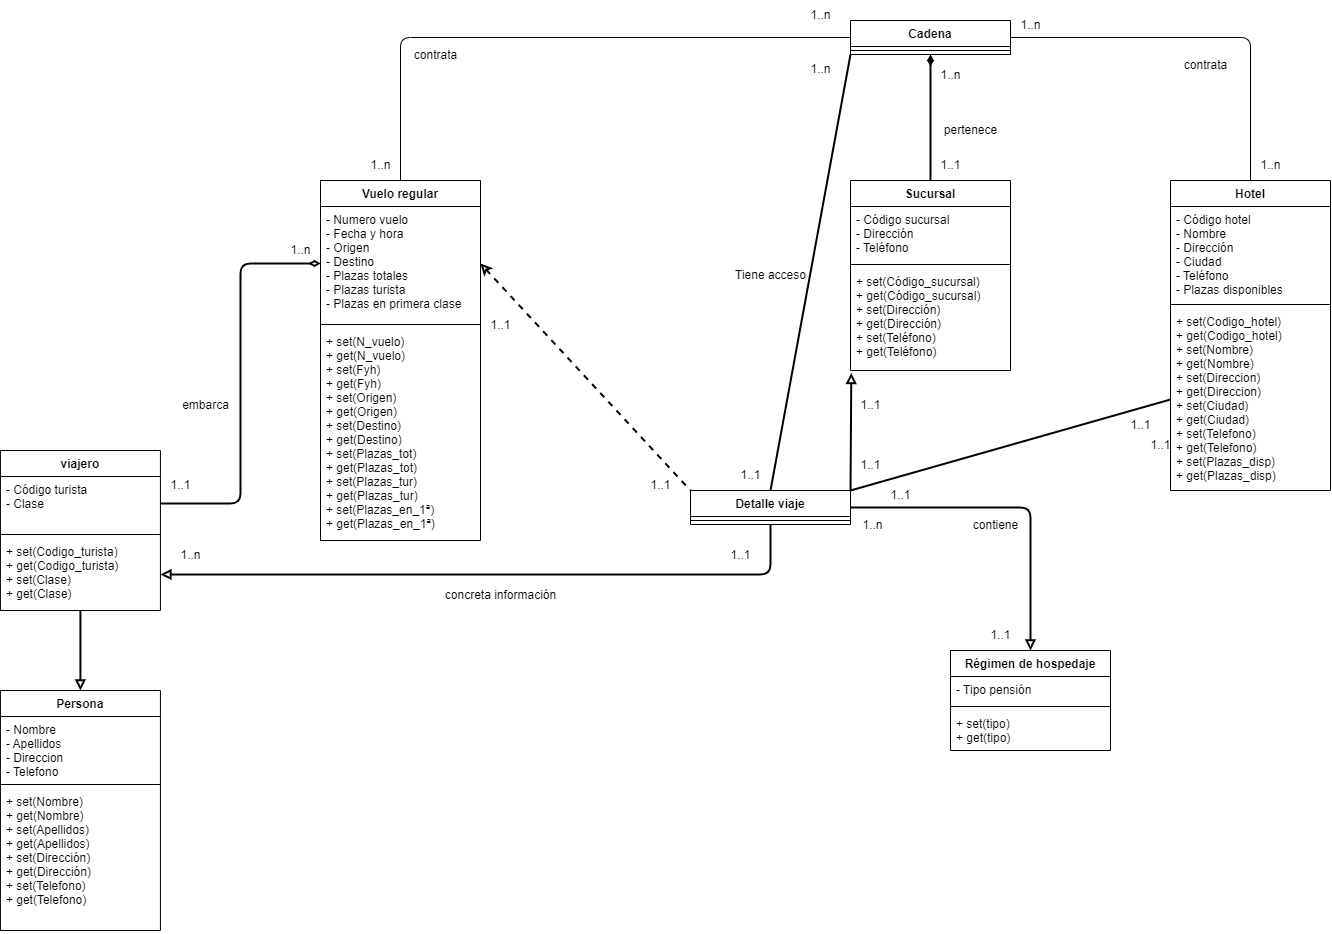

The diagram above was exported from draw.io. Its source (the exported page's mxGraphModel, read from the mxfile embedded in the PNG):
<mxGraphModel dx="2817" dy="1149" grid="1" gridSize="10" guides="1" tooltips="1" connect="1" arrows="1" fold="1" page="1" pageScale="1" pageWidth="827" pageHeight="1169" math="0" shadow="0">
  <root>
    <mxCell id="0" />
    <mxCell id="1" parent="0" />
    <mxCell id="JdSMhsF9FctJAinWYd9K-1" value="Persona" style="swimlane;fontStyle=1;align=center;verticalAlign=top;childLayout=stackLayout;horizontal=1;startSize=26;horizontalStack=0;resizeParent=1;resizeParentMax=0;resizeLast=0;collapsible=1;marginBottom=0;" parent="1" vertex="1">
      <mxGeometry x="-530.0799999999999" y="750" width="160" height="240" as="geometry" />
    </mxCell>
    <mxCell id="JdSMhsF9FctJAinWYd9K-2" value="- Nombre&#10;- Apellidos&#10;- Direccion&#10;- Telefono&#10;" style="text;strokeColor=none;fillColor=none;align=left;verticalAlign=top;spacingLeft=4;spacingRight=4;overflow=hidden;rotatable=0;points=[[0,0.5],[1,0.5]];portConstraint=eastwest;" parent="JdSMhsF9FctJAinWYd9K-1" vertex="1">
      <mxGeometry y="26" width="160" height="64" as="geometry" />
    </mxCell>
    <mxCell id="JdSMhsF9FctJAinWYd9K-3" value="" style="line;strokeWidth=1;fillColor=none;align=left;verticalAlign=middle;spacingTop=-1;spacingLeft=3;spacingRight=3;rotatable=0;labelPosition=right;points=[];portConstraint=eastwest;strokeColor=inherit;" parent="JdSMhsF9FctJAinWYd9K-1" vertex="1">
      <mxGeometry y="90" width="160" height="8" as="geometry" />
    </mxCell>
    <mxCell id="JdSMhsF9FctJAinWYd9K-4" value="+ set(Nombre)&#10;+ get(Nombre)&#10;+ set(Apellidos)&#10;+ get(Apellidos)&#10;+ set(Dirección)&#10;+ get(Dirección)&#10;+ set(Telefono)&#10;+ get(Telefono)" style="text;strokeColor=none;fillColor=none;align=left;verticalAlign=top;spacingLeft=4;spacingRight=4;overflow=hidden;rotatable=0;points=[[0,0.5],[1,0.5]];portConstraint=eastwest;" parent="JdSMhsF9FctJAinWYd9K-1" vertex="1">
      <mxGeometry y="98" width="160" height="142" as="geometry" />
    </mxCell>
    <mxCell id="JdSMhsF9FctJAinWYd9K-29" style="edgeStyle=orthogonalEdgeStyle;rounded=1;sketch=0;orthogonalLoop=1;jettySize=auto;html=1;exitX=1;exitY=0.5;exitDx=0;exitDy=0;entryX=0.5;entryY=0;entryDx=0;entryDy=0;shadow=0;strokeWidth=1;endArrow=none;endFill=0;" parent="1" source="JdSMhsF9FctJAinWYd9K-5" target="JdSMhsF9FctJAinWYd9K-13" edge="1">
      <mxGeometry relative="1" as="geometry" />
    </mxCell>
    <mxCell id="JdSMhsF9FctJAinWYd9K-30" style="edgeStyle=orthogonalEdgeStyle;rounded=1;sketch=0;orthogonalLoop=1;jettySize=auto;html=1;exitX=0;exitY=0.5;exitDx=0;exitDy=0;entryX=0.5;entryY=0;entryDx=0;entryDy=0;shadow=0;strokeWidth=1;endArrow=none;endFill=0;" parent="1" source="JdSMhsF9FctJAinWYd9K-5" target="JdSMhsF9FctJAinWYd9K-17" edge="1">
      <mxGeometry relative="1" as="geometry" />
    </mxCell>
    <mxCell id="JdSMhsF9FctJAinWYd9K-5" value="Cadena" style="swimlane;fontStyle=1;align=center;verticalAlign=top;childLayout=stackLayout;horizontal=1;startSize=26;horizontalStack=0;resizeParent=1;resizeParentMax=0;resizeLast=0;collapsible=1;marginBottom=0;" parent="1" vertex="1">
      <mxGeometry x="320" y="80" width="160" height="34" as="geometry" />
    </mxCell>
    <mxCell id="JdSMhsF9FctJAinWYd9K-7" value="" style="line;strokeWidth=1;fillColor=none;align=left;verticalAlign=middle;spacingTop=-1;spacingLeft=3;spacingRight=3;rotatable=0;labelPosition=right;points=[];portConstraint=eastwest;strokeColor=inherit;" parent="JdSMhsF9FctJAinWYd9K-5" vertex="1">
      <mxGeometry y="26" width="160" height="8" as="geometry" />
    </mxCell>
    <mxCell id="JdSMhsF9FctJAinWYd9K-28" style="edgeStyle=orthogonalEdgeStyle;rounded=1;sketch=0;orthogonalLoop=1;jettySize=auto;html=1;exitX=0.5;exitY=0;exitDx=0;exitDy=0;entryX=0.5;entryY=1;entryDx=0;entryDy=0;shadow=0;strokeWidth=2;endArrow=diamondThin;endFill=1;" parent="1" source="JdSMhsF9FctJAinWYd9K-9" target="JdSMhsF9FctJAinWYd9K-5" edge="1">
      <mxGeometry relative="1" as="geometry" />
    </mxCell>
    <mxCell id="JdSMhsF9FctJAinWYd9K-9" value="Sucursal" style="swimlane;fontStyle=1;align=center;verticalAlign=top;childLayout=stackLayout;horizontal=1;startSize=26;horizontalStack=0;resizeParent=1;resizeParentMax=0;resizeLast=0;collapsible=1;marginBottom=0;" parent="1" vertex="1">
      <mxGeometry x="320" y="240" width="160" height="190" as="geometry" />
    </mxCell>
    <mxCell id="JdSMhsF9FctJAinWYd9K-10" value="- Código sucursal&#10;- Dirección&#10;- Teléfono&#10;" style="text;strokeColor=none;fillColor=none;align=left;verticalAlign=top;spacingLeft=4;spacingRight=4;overflow=hidden;rotatable=0;points=[[0,0.5],[1,0.5]];portConstraint=eastwest;" parent="JdSMhsF9FctJAinWYd9K-9" vertex="1">
      <mxGeometry y="26" width="160" height="54" as="geometry" />
    </mxCell>
    <mxCell id="JdSMhsF9FctJAinWYd9K-11" value="" style="line;strokeWidth=1;fillColor=none;align=left;verticalAlign=middle;spacingTop=-1;spacingLeft=3;spacingRight=3;rotatable=0;labelPosition=right;points=[];portConstraint=eastwest;strokeColor=inherit;" parent="JdSMhsF9FctJAinWYd9K-9" vertex="1">
      <mxGeometry y="80" width="160" height="8" as="geometry" />
    </mxCell>
    <mxCell id="JdSMhsF9FctJAinWYd9K-12" value="+ set(Código_sucursal)&#10;+ get(Código_sucursal)&#10;+ set(Dirección)&#10;+ get(Dirección)&#10;+ set(Teléfono)&#10;+ get(Teléfono)&#10;&#10;&#10;&#10;&#10;&#10;&#10;&#10;" style="text;strokeColor=none;fillColor=none;align=left;verticalAlign=top;spacingLeft=4;spacingRight=4;overflow=hidden;rotatable=0;points=[[0,0.5],[1,0.5]];portConstraint=eastwest;" parent="JdSMhsF9FctJAinWYd9K-9" vertex="1">
      <mxGeometry y="88" width="160" height="102" as="geometry" />
    </mxCell>
    <mxCell id="JdSMhsF9FctJAinWYd9K-13" value="Hotel" style="swimlane;fontStyle=1;align=center;verticalAlign=top;childLayout=stackLayout;horizontal=1;startSize=26;horizontalStack=0;resizeParent=1;resizeParentMax=0;resizeLast=0;collapsible=1;marginBottom=0;" parent="1" vertex="1">
      <mxGeometry x="640" y="240" width="160" height="310" as="geometry" />
    </mxCell>
    <mxCell id="JdSMhsF9FctJAinWYd9K-14" value="- Código hotel&#10;- Nombre&#10;- Dirección&#10;- Ciudad&#10;- Teléfono&#10;- Plazas disponibles&#10;" style="text;strokeColor=none;fillColor=none;align=left;verticalAlign=top;spacingLeft=4;spacingRight=4;overflow=hidden;rotatable=0;points=[[0,0.5],[1,0.5]];portConstraint=eastwest;" parent="JdSMhsF9FctJAinWYd9K-13" vertex="1">
      <mxGeometry y="26" width="160" height="94" as="geometry" />
    </mxCell>
    <mxCell id="JdSMhsF9FctJAinWYd9K-15" value="" style="line;strokeWidth=1;fillColor=none;align=left;verticalAlign=middle;spacingTop=-1;spacingLeft=3;spacingRight=3;rotatable=0;labelPosition=right;points=[];portConstraint=eastwest;strokeColor=inherit;" parent="JdSMhsF9FctJAinWYd9K-13" vertex="1">
      <mxGeometry y="120" width="160" height="8" as="geometry" />
    </mxCell>
    <mxCell id="JdSMhsF9FctJAinWYd9K-16" value="+ set(Codigo_hotel)&#10;+ get(Codigo_hotel)&#10;+ set(Nombre)&#10;+ get(Nombre)&#10;+ set(Direccion)&#10;+ get(Direccion)&#10;+ set(Ciudad)&#10;+ get(Ciudad)&#10;+ set(Telefono)&#10;+ get(Telefono)&#10;+ set(Plazas_disp)&#10;+ get(Plazas_disp)" style="text;strokeColor=none;fillColor=none;align=left;verticalAlign=top;spacingLeft=4;spacingRight=4;overflow=hidden;rotatable=0;points=[[0,0.5],[1,0.5]];portConstraint=eastwest;" parent="JdSMhsF9FctJAinWYd9K-13" vertex="1">
      <mxGeometry y="128" width="160" height="182" as="geometry" />
    </mxCell>
    <mxCell id="JdSMhsF9FctJAinWYd9K-17" value="Vuelo regular" style="swimlane;fontStyle=1;align=center;verticalAlign=top;childLayout=stackLayout;horizontal=1;startSize=26;horizontalStack=0;resizeParent=1;resizeParentMax=0;resizeLast=0;collapsible=1;marginBottom=0;" parent="1" vertex="1">
      <mxGeometry x="-210" y="240" width="160" height="360" as="geometry" />
    </mxCell>
    <mxCell id="JdSMhsF9FctJAinWYd9K-18" value="- Numero vuelo&#10;- Fecha y hora&#10;- Origen&#10;- Destino&#10;- Plazas totales&#10;- Plazas turista&#10;- Plazas en primera clase&#10; " style="text;strokeColor=none;fillColor=none;align=left;verticalAlign=top;spacingLeft=4;spacingRight=4;overflow=hidden;rotatable=0;points=[[0,0.5],[1,0.5]];portConstraint=eastwest;" parent="JdSMhsF9FctJAinWYd9K-17" vertex="1">
      <mxGeometry y="26" width="160" height="114" as="geometry" />
    </mxCell>
    <mxCell id="JdSMhsF9FctJAinWYd9K-19" value="" style="line;strokeWidth=1;fillColor=none;align=left;verticalAlign=middle;spacingTop=-1;spacingLeft=3;spacingRight=3;rotatable=0;labelPosition=right;points=[];portConstraint=eastwest;strokeColor=inherit;" parent="JdSMhsF9FctJAinWYd9K-17" vertex="1">
      <mxGeometry y="140" width="160" height="8" as="geometry" />
    </mxCell>
    <mxCell id="JdSMhsF9FctJAinWYd9K-20" value="+ set(N_vuelo)&#10;+ get(N_vuelo)&#10;+ set(Fyh)&#10;+ get(Fyh)&#10;+ set(Origen)&#10;+ get(Origen)&#10;+ set(Destino)&#10;+ get(Destino)&#10;+ set(Plazas_tot)&#10;+ get(Plazas_tot)&#10;+ set(Plazas_tur)&#10;+ get(Plazas_tur)&#10;+ set(Plazas_en_1ª)&#10;+ get(Plazas_en_1ª)&#10;" style="text;strokeColor=none;fillColor=none;align=left;verticalAlign=top;spacingLeft=4;spacingRight=4;overflow=hidden;rotatable=0;points=[[0,0.5],[1,0.5]];portConstraint=eastwest;" parent="JdSMhsF9FctJAinWYd9K-17" vertex="1">
      <mxGeometry y="148" width="160" height="212" as="geometry" />
    </mxCell>
    <mxCell id="JdSMhsF9FctJAinWYd9K-25" style="edgeStyle=orthogonalEdgeStyle;rounded=1;orthogonalLoop=1;jettySize=auto;html=1;exitX=0.5;exitY=1;exitDx=0;exitDy=0;entryX=0.5;entryY=0;entryDx=0;entryDy=0;endArrow=block;endFill=0;shadow=0;strokeWidth=2;" parent="1" source="JdSMhsF9FctJAinWYd9K-21" target="JdSMhsF9FctJAinWYd9K-1" edge="1">
      <mxGeometry relative="1" as="geometry" />
    </mxCell>
    <mxCell id="JdSMhsF9FctJAinWYd9K-21" value="viajero" style="swimlane;fontStyle=1;align=center;verticalAlign=top;childLayout=stackLayout;horizontal=1;startSize=26;horizontalStack=0;resizeParent=1;resizeParentMax=0;resizeLast=0;collapsible=1;marginBottom=0;" parent="1" vertex="1">
      <mxGeometry x="-530.0799999999999" y="510" width="160" height="160" as="geometry" />
    </mxCell>
    <mxCell id="JdSMhsF9FctJAinWYd9K-22" value="- Código turista&#10;- Clase" style="text;strokeColor=none;fillColor=none;align=left;verticalAlign=top;spacingLeft=4;spacingRight=4;overflow=hidden;rotatable=0;points=[[0,0.5],[1,0.5]];portConstraint=eastwest;" parent="JdSMhsF9FctJAinWYd9K-21" vertex="1">
      <mxGeometry y="26" width="160" height="54" as="geometry" />
    </mxCell>
    <mxCell id="JdSMhsF9FctJAinWYd9K-23" value="" style="line;strokeWidth=1;fillColor=none;align=left;verticalAlign=middle;spacingTop=-1;spacingLeft=3;spacingRight=3;rotatable=0;labelPosition=right;points=[];portConstraint=eastwest;strokeColor=inherit;" parent="JdSMhsF9FctJAinWYd9K-21" vertex="1">
      <mxGeometry y="80" width="160" height="8" as="geometry" />
    </mxCell>
    <mxCell id="JdSMhsF9FctJAinWYd9K-24" value="+ set(Codigo_turista)&#10;+ get(Codigo_turista)&#10;+ set(Clase)&#10;+ get(Clase)" style="text;strokeColor=none;fillColor=none;align=left;verticalAlign=top;spacingLeft=4;spacingRight=4;overflow=hidden;rotatable=0;points=[[0,0.5],[1,0.5]];portConstraint=eastwest;" parent="JdSMhsF9FctJAinWYd9K-21" vertex="1">
      <mxGeometry y="88" width="160" height="72" as="geometry" />
    </mxCell>
    <mxCell id="JdSMhsF9FctJAinWYd9K-32" value="1..n" style="text;html=1;align=center;verticalAlign=middle;resizable=0;points=[];autosize=1;strokeColor=none;fillColor=none;" parent="1" vertex="1">
      <mxGeometry x="400" y="120" width="40" height="30" as="geometry" />
    </mxCell>
    <mxCell id="JdSMhsF9FctJAinWYd9K-34" value="1..n" style="text;html=1;align=center;verticalAlign=middle;resizable=0;points=[];autosize=1;strokeColor=none;fillColor=none;" parent="1" vertex="1">
      <mxGeometry x="480" y="70" width="40" height="30" as="geometry" />
    </mxCell>
    <mxCell id="JdSMhsF9FctJAinWYd9K-37" value="1..n" style="text;html=1;align=center;verticalAlign=middle;resizable=0;points=[];autosize=1;strokeColor=none;fillColor=none;" parent="1" vertex="1">
      <mxGeometry x="270" y="60" width="40" height="30" as="geometry" />
    </mxCell>
    <mxCell id="AL4pqM0GW25x5PPiIJvI-7" style="edgeStyle=none;rounded=0;orthogonalLoop=1;jettySize=auto;html=1;exitX=1;exitY=0;exitDx=0;exitDy=0;entryX=0.005;entryY=1.024;entryDx=0;entryDy=0;entryPerimeter=0;endArrow=block;endFill=0;startArrow=none;startFill=0;strokeWidth=2;" parent="1" source="JdSMhsF9FctJAinWYd9K-39" target="JdSMhsF9FctJAinWYd9K-12" edge="1">
      <mxGeometry relative="1" as="geometry" />
    </mxCell>
    <mxCell id="AL4pqM0GW25x5PPiIJvI-8" style="edgeStyle=none;rounded=0;orthogonalLoop=1;jettySize=auto;html=1;exitX=1;exitY=0;exitDx=0;exitDy=0;entryX=0;entryY=0.5;entryDx=0;entryDy=0;endArrow=none;endFill=0;startArrow=none;startFill=0;strokeWidth=2;" parent="1" source="JdSMhsF9FctJAinWYd9K-39" target="JdSMhsF9FctJAinWYd9K-16" edge="1">
      <mxGeometry relative="1" as="geometry" />
    </mxCell>
    <mxCell id="AL4pqM0GW25x5PPiIJvI-37" style="edgeStyle=none;rounded=1;orthogonalLoop=1;jettySize=auto;html=1;exitX=0.5;exitY=0;exitDx=0;exitDy=0;entryX=0;entryY=1;entryDx=0;entryDy=0;strokeWidth=2;startArrow=none;startFill=0;endArrow=none;endFill=0;" parent="1" source="JdSMhsF9FctJAinWYd9K-39" target="JdSMhsF9FctJAinWYd9K-5" edge="1">
      <mxGeometry relative="1" as="geometry" />
    </mxCell>
    <mxCell id="JdSMhsF9FctJAinWYd9K-39" value="Detalle viaje" style="swimlane;fontStyle=1;align=center;verticalAlign=top;childLayout=stackLayout;horizontal=1;startSize=26;horizontalStack=0;resizeParent=1;resizeParentMax=0;resizeLast=0;collapsible=1;marginBottom=0;" parent="1" vertex="1">
      <mxGeometry x="160" y="550" width="160" height="34" as="geometry" />
    </mxCell>
    <mxCell id="JdSMhsF9FctJAinWYd9K-41" value="" style="line;strokeWidth=1;fillColor=none;align=left;verticalAlign=middle;spacingTop=-1;spacingLeft=3;spacingRight=3;rotatable=0;labelPosition=right;points=[];portConstraint=eastwest;strokeColor=inherit;" parent="JdSMhsF9FctJAinWYd9K-39" vertex="1">
      <mxGeometry y="26" width="160" height="8" as="geometry" />
    </mxCell>
    <mxCell id="AL4pqM0GW25x5PPiIJvI-10" style="edgeStyle=orthogonalEdgeStyle;rounded=1;orthogonalLoop=1;jettySize=auto;html=1;exitX=1;exitY=0.5;exitDx=0;exitDy=0;entryX=0;entryY=0.5;entryDx=0;entryDy=0;strokeWidth=2;endArrow=diamondThin;endFill=0;" parent="1" source="JdSMhsF9FctJAinWYd9K-22" target="JdSMhsF9FctJAinWYd9K-18" edge="1">
      <mxGeometry relative="1" as="geometry" />
    </mxCell>
    <mxCell id="AL4pqM0GW25x5PPiIJvI-12" style="edgeStyle=orthogonalEdgeStyle;rounded=1;orthogonalLoop=1;jettySize=auto;html=1;exitX=1;exitY=0.5;exitDx=0;exitDy=0;strokeWidth=2;startArrow=block;startFill=0;endArrow=none;endFill=0;entryX=0.5;entryY=1;entryDx=0;entryDy=0;" parent="1" source="JdSMhsF9FctJAinWYd9K-24" target="JdSMhsF9FctJAinWYd9K-39" edge="1">
      <mxGeometry relative="1" as="geometry">
        <mxPoint x="160" y="610" as="targetPoint" />
        <Array as="points">
          <mxPoint x="240" y="634" />
        </Array>
      </mxGeometry>
    </mxCell>
    <mxCell id="AL4pqM0GW25x5PPiIJvI-23" style="edgeStyle=orthogonalEdgeStyle;rounded=1;orthogonalLoop=1;jettySize=auto;html=1;exitX=0.5;exitY=0;exitDx=0;exitDy=0;entryX=1;entryY=0.5;entryDx=0;entryDy=0;strokeWidth=2;startArrow=block;startFill=0;endArrow=none;endFill=0;" parent="1" source="AL4pqM0GW25x5PPiIJvI-13" target="JdSMhsF9FctJAinWYd9K-39" edge="1">
      <mxGeometry relative="1" as="geometry" />
    </mxCell>
    <mxCell id="AL4pqM0GW25x5PPiIJvI-13" value="Régimen de hospedaje" style="swimlane;fontStyle=1;align=center;verticalAlign=top;childLayout=stackLayout;horizontal=1;startSize=26;horizontalStack=0;resizeParent=1;resizeParentMax=0;resizeLast=0;collapsible=1;marginBottom=0;" parent="1" vertex="1">
      <mxGeometry x="420" y="710" width="160" height="100" as="geometry" />
    </mxCell>
    <mxCell id="AL4pqM0GW25x5PPiIJvI-14" value="- Tipo pensión" style="text;strokeColor=none;fillColor=none;align=left;verticalAlign=top;spacingLeft=4;spacingRight=4;overflow=hidden;rotatable=0;points=[[0,0.5],[1,0.5]];portConstraint=eastwest;" parent="AL4pqM0GW25x5PPiIJvI-13" vertex="1">
      <mxGeometry y="26" width="160" height="26" as="geometry" />
    </mxCell>
    <mxCell id="AL4pqM0GW25x5PPiIJvI-15" value="" style="line;strokeWidth=1;fillColor=none;align=left;verticalAlign=middle;spacingTop=-1;spacingLeft=3;spacingRight=3;rotatable=0;labelPosition=right;points=[];portConstraint=eastwest;strokeColor=inherit;" parent="AL4pqM0GW25x5PPiIJvI-13" vertex="1">
      <mxGeometry y="52" width="160" height="8" as="geometry" />
    </mxCell>
    <mxCell id="AL4pqM0GW25x5PPiIJvI-16" value="+ set(tipo)&#10;+ get(tipo)&#10;" style="text;strokeColor=none;fillColor=none;align=left;verticalAlign=top;spacingLeft=4;spacingRight=4;overflow=hidden;rotatable=0;points=[[0,0.5],[1,0.5]];portConstraint=eastwest;" parent="AL4pqM0GW25x5PPiIJvI-13" vertex="1">
      <mxGeometry y="60" width="160" height="40" as="geometry" />
    </mxCell>
    <mxCell id="AL4pqM0GW25x5PPiIJvI-24" value="1..n" style="text;html=1;align=center;verticalAlign=middle;resizable=0;points=[];autosize=1;strokeColor=none;fillColor=none;" parent="1" vertex="1">
      <mxGeometry x="-360" y="600" width="40" height="30" as="geometry" />
    </mxCell>
    <mxCell id="AL4pqM0GW25x5PPiIJvI-26" value="1..1" style="text;html=1;align=center;verticalAlign=middle;resizable=0;points=[];autosize=1;strokeColor=none;fillColor=none;" parent="1" vertex="1">
      <mxGeometry x="320" y="450" width="40" height="30" as="geometry" />
    </mxCell>
    <mxCell id="AL4pqM0GW25x5PPiIJvI-27" value="1..1" style="text;html=1;align=center;verticalAlign=middle;resizable=0;points=[];autosize=1;strokeColor=none;fillColor=none;" parent="1" vertex="1">
      <mxGeometry x="590" y="470" width="40" height="30" as="geometry" />
    </mxCell>
    <mxCell id="AL4pqM0GW25x5PPiIJvI-28" value="1..1" style="text;html=1;align=center;verticalAlign=middle;resizable=0;points=[];autosize=1;strokeColor=none;fillColor=none;" parent="1" vertex="1">
      <mxGeometry x="450" y="680" width="40" height="30" as="geometry" />
    </mxCell>
    <mxCell id="AL4pqM0GW25x5PPiIJvI-32" value="1..1" style="text;html=1;align=center;verticalAlign=middle;resizable=0;points=[];autosize=1;strokeColor=none;fillColor=none;" parent="1" vertex="1">
      <mxGeometry x="-370.08" y="530" width="40" height="30" as="geometry" />
    </mxCell>
    <mxCell id="AL4pqM0GW25x5PPiIJvI-33" value="1..n" style="text;html=1;align=center;verticalAlign=middle;resizable=0;points=[];autosize=1;strokeColor=none;fillColor=none;" parent="1" vertex="1">
      <mxGeometry x="322" y="570" width="40" height="30" as="geometry" />
    </mxCell>
    <mxCell id="AL4pqM0GW25x5PPiIJvI-34" value="1..n" style="text;html=1;align=center;verticalAlign=middle;resizable=0;points=[];autosize=1;strokeColor=none;fillColor=none;" parent="1" vertex="1">
      <mxGeometry x="720" y="210" width="40" height="30" as="geometry" />
    </mxCell>
    <mxCell id="AL4pqM0GW25x5PPiIJvI-35" value="embarca" style="text;html=1;align=center;verticalAlign=middle;resizable=0;points=[];autosize=1;strokeColor=none;fillColor=none;" parent="1" vertex="1">
      <mxGeometry x="-360" y="450" width="70" height="30" as="geometry" />
    </mxCell>
    <mxCell id="AL4pqM0GW25x5PPiIJvI-36" style="rounded=1;orthogonalLoop=1;jettySize=auto;html=1;exitX=1;exitY=0.5;exitDx=0;exitDy=0;entryX=0;entryY=0;entryDx=0;entryDy=0;strokeWidth=2;startArrow=classic;startFill=0;endArrow=none;endFill=0;dashed=1;" parent="1" source="JdSMhsF9FctJAinWYd9K-18" target="JdSMhsF9FctJAinWYd9K-39" edge="1">
      <mxGeometry relative="1" as="geometry" />
    </mxCell>
    <mxCell id="AL4pqM0GW25x5PPiIJvI-38" value="1..n" style="text;html=1;align=center;verticalAlign=middle;resizable=0;points=[];autosize=1;strokeColor=none;fillColor=none;" parent="1" vertex="1">
      <mxGeometry x="270" y="114" width="40" height="30" as="geometry" />
    </mxCell>
    <mxCell id="AL4pqM0GW25x5PPiIJvI-39" value="1..1" style="text;html=1;align=center;verticalAlign=middle;resizable=0;points=[];autosize=1;strokeColor=none;fillColor=none;" parent="1" vertex="1">
      <mxGeometry x="200" y="520" width="40" height="30" as="geometry" />
    </mxCell>
    <mxCell id="AL4pqM0GW25x5PPiIJvI-40" value="1..1" style="text;html=1;align=center;verticalAlign=middle;resizable=0;points=[];autosize=1;strokeColor=none;fillColor=none;" parent="1" vertex="1">
      <mxGeometry x="190" y="600" width="40" height="30" as="geometry" />
    </mxCell>
    <mxCell id="UqulcxsK41BPf29gKq_z-1" value="1..n" style="text;html=1;align=center;verticalAlign=middle;resizable=0;points=[];autosize=1;strokeColor=none;fillColor=none;" vertex="1" parent="1">
      <mxGeometry x="-250" y="295" width="40" height="30" as="geometry" />
    </mxCell>
    <mxCell id="UqulcxsK41BPf29gKq_z-2" value="1..1" style="text;html=1;align=center;verticalAlign=middle;resizable=0;points=[];autosize=1;strokeColor=none;fillColor=none;" vertex="1" parent="1">
      <mxGeometry x="320" y="510" width="40" height="30" as="geometry" />
    </mxCell>
    <mxCell id="UqulcxsK41BPf29gKq_z-3" value="1..1" style="text;html=1;align=center;verticalAlign=middle;resizable=0;points=[];autosize=1;strokeColor=none;fillColor=none;" vertex="1" parent="1">
      <mxGeometry x="350" y="540" width="40" height="30" as="geometry" />
    </mxCell>
    <mxCell id="UqulcxsK41BPf29gKq_z-4" value="1..1" style="text;html=1;align=center;verticalAlign=middle;resizable=0;points=[];autosize=1;strokeColor=none;fillColor=none;" vertex="1" parent="1">
      <mxGeometry x="110" y="530" width="40" height="30" as="geometry" />
    </mxCell>
    <mxCell id="UqulcxsK41BPf29gKq_z-5" value="1..1" style="text;html=1;align=center;verticalAlign=middle;resizable=0;points=[];autosize=1;strokeColor=none;fillColor=none;" vertex="1" parent="1">
      <mxGeometry x="610" y="490" width="40" height="30" as="geometry" />
    </mxCell>
    <mxCell id="UqulcxsK41BPf29gKq_z-6" value="1..1" style="text;html=1;align=center;verticalAlign=middle;resizable=0;points=[];autosize=1;strokeColor=none;fillColor=none;" vertex="1" parent="1">
      <mxGeometry x="-50" y="370" width="40" height="30" as="geometry" />
    </mxCell>
    <mxCell id="UqulcxsK41BPf29gKq_z-7" value="1..n" style="text;html=1;align=center;verticalAlign=middle;resizable=0;points=[];autosize=1;strokeColor=none;fillColor=none;" vertex="1" parent="1">
      <mxGeometry x="-170" y="210" width="40" height="30" as="geometry" />
    </mxCell>
    <mxCell id="UqulcxsK41BPf29gKq_z-8" value="1..1" style="text;html=1;align=center;verticalAlign=middle;resizable=0;points=[];autosize=1;strokeColor=none;fillColor=none;" vertex="1" parent="1">
      <mxGeometry x="400" y="210" width="40" height="30" as="geometry" />
    </mxCell>
    <mxCell id="UqulcxsK41BPf29gKq_z-9" value="Tiene acceso" style="text;html=1;align=center;verticalAlign=middle;resizable=0;points=[];autosize=1;strokeColor=none;fillColor=none;" vertex="1" parent="1">
      <mxGeometry x="195" y="320" width="90" height="30" as="geometry" />
    </mxCell>
    <mxCell id="UqulcxsK41BPf29gKq_z-10" value="pertenece" style="text;html=1;align=center;verticalAlign=middle;resizable=0;points=[];autosize=1;strokeColor=none;fillColor=none;" vertex="1" parent="1">
      <mxGeometry x="400" y="175" width="80" height="30" as="geometry" />
    </mxCell>
    <mxCell id="UqulcxsK41BPf29gKq_z-11" value="contrata" style="text;html=1;align=center;verticalAlign=middle;resizable=0;points=[];autosize=1;strokeColor=none;fillColor=none;" vertex="1" parent="1">
      <mxGeometry x="640" y="110" width="70" height="30" as="geometry" />
    </mxCell>
    <mxCell id="UqulcxsK41BPf29gKq_z-12" value="contiene" style="text;html=1;align=center;verticalAlign=middle;resizable=0;points=[];autosize=1;strokeColor=none;fillColor=none;" vertex="1" parent="1">
      <mxGeometry x="430" y="570" width="70" height="30" as="geometry" />
    </mxCell>
    <mxCell id="UqulcxsK41BPf29gKq_z-13" value="concreta información" style="text;html=1;align=center;verticalAlign=middle;resizable=0;points=[];autosize=1;strokeColor=none;fillColor=none;" vertex="1" parent="1">
      <mxGeometry x="-95" y="640" width="130" height="30" as="geometry" />
    </mxCell>
    <mxCell id="UqulcxsK41BPf29gKq_z-14" value="contrata" style="text;html=1;align=center;verticalAlign=middle;resizable=0;points=[];autosize=1;strokeColor=none;fillColor=none;" vertex="1" parent="1">
      <mxGeometry x="-130" y="100" width="70" height="30" as="geometry" />
    </mxCell>
  </root>
</mxGraphModel>